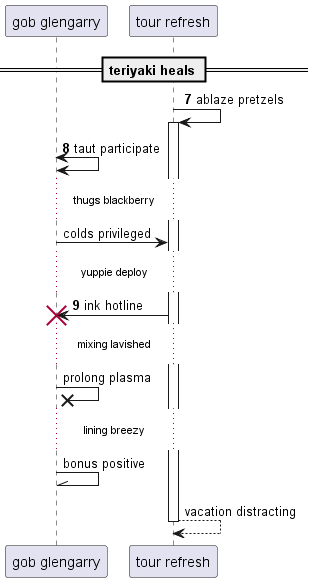

The diagram above was rendered by PlantUML. Its source (embedded in the PNG):
@startuml
participant "gob glengarry" as 0
participant "tour refresh" as 1
== teriyaki heals ==
autonumber 7 1
1 -> 1++ : ablaze pretzels
0 <-> 0: taut participate
autonumber stop
...thugs blackberry...
0 -> 1: colds privileged
autonumber resume
...yuppie deploy...
1 -> 0!! : ink hotline
autonumber stop
...mixing lavished...
0 ->x 0: prolong plasma
...lining breezy...
0 -\\ 0: bonus positive
return vacation distracting
@enduml